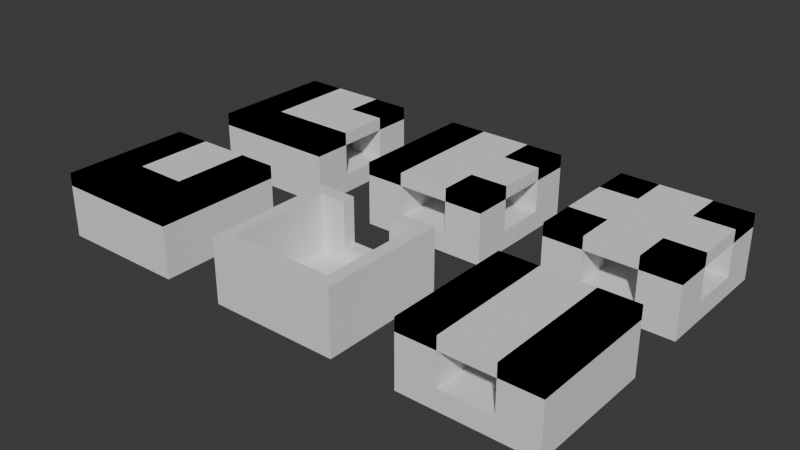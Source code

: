 # Source: Pieces2.blend  (saved by Blender 5.0.119; exported with 4.5.12 LTS)
import bpy
from mathutils import Matrix  # noqa: F401  (used for matrix-valued properties, if any)

bpy.ops.wm.read_factory_settings(use_empty=True)
scene = bpy.context.scene
scene.name = 'Scene'

# ---- collections
col_collection = bpy.data.collections.new('Collection'); scene.collection.children.link(col_collection)

# ---- world
world_world = bpy.data.worlds.new('World'); scene.world = world_world
world_world.use_nodes = True; world_world.node_tree.nodes.clear()
_N = world_world.node_tree.nodes; _L = world_world.node_tree.links
n0 = _N.new('ShaderNodeOutputWorld'); n0.name = 'World Output'; n0.location = (200, 100)
n1 = _N.new('ShaderNodeBackground'); n1.name = 'Background'; n1.location = (-200, 100)
n1.inputs[0].default_value = (0.05088, 0.05088, 0.05088, 1.0)
_L.new(n1.outputs[0], n0.inputs[0])
n0.is_active_output = True
world_world.color = (0.05088, 0.05088, 0.05088)
world_world.sun_shadow_jitter_overblur = 0.0

# ---- meshes
me_cube_169 = bpy.data.meshes.new('Cube.169')
me_cube_169.from_pydata([(-0.5, -0.5, -0.5), (-0.2, -0.1, -0.2), (-0.5, -0.5, 0.5), (-0.5, 0.5, -0.5), (-0.5, 0.5, 0.5), (0.5, -0.5, -0.5), (0.2, -0.1, -0.2), (0.5, -0.5, 0.5), (0.5, 0.5, -0.5), (0.5, 0.5, 0.5), (-0.2, 0.5, -0.2), (0.2, 0.5, 0.5), (-0.2, 0.5, 0.5), (0.2, 0.5, -0.2), (-0.2, -0.1, 0.5), (0.2, -0.1, 0.5), (-0.5, -0.5, 0.3), (-0.5, -0.5, 0.5), (-0.5, 0.5, 0.3), (-0.5, 0.5, 0.5), (0.5, -0.5, 0.3), (0.5, -0.5, 0.5), (0.5, 0.5, 0.3), (0.5, 0.5, 0.5)], [], [(0, 2, 4, 3), (11, 9, 8, 3, 4, 12, 10, 13), (8, 9, 7, 5), (5, 7, 2, 0), (3, 8, 5, 0), (14, 12, 4, 2, 7, 9, 11, 15), (14, 1, 10, 12), (13, 6, 15, 11), (6, 1, 14, 15), (10, 1, 6, 13), (16, 17, 19, 18), (18, 19, 23, 22), (22, 23, 21, 20), (20, 21, 17, 16), (18, 22, 20, 16), (23, 19, 17, 21)])
_uv = me_cube_169.uv_layers.new(name='UVMap')
_uv.uv.foreach_set('vector', [0.375, 0.0, 0.625, 0.0, 0.625, 0.25, 0.375, 0.25, 0.625, 0.425, 0.625, 0.5, 0.375, 0.5, 0.375, 0.25, 0.625, 0.25, 0.625, 0.325, 0.45, 0.325, 0.45, 0.425, 0.375, 0.5, 0.625, 0.5, 0.625, 0.75, 0.375, 0.75, 0.375, 0.75, 0.625, 0.75, 0.625, 1.0, 0.375, 1.0, 0.125, 0.5, 0.375, 0.5, 0.375, 0.75, 0.125, 0.75, 0.8, 0.65, 0.8, 0.5, 0.875, 0.5, 0.875, 0.75, 0.625, 0.75, 0.625, 0.5, 0.7, 0.5, 0.7, 0.65, 0.5937, 0.0, 0.375, 0.0, 0.375, 0.125, 0.5937, 0.125, 0.375, 0.625, 0.375, 0.75, 0.5937, 0.75, 0.5937, 0.625, 0.375, 0.75, 0.375, 1.0, 0.5938, 1.0, 0.5937, 0.75, 0.125, 0.625, 0.125, 0.75, 0.375, 0.75, 0.375, 0.625, 0.375, 0.0, 0.625, 0.0, 0.625, 0.25, 0.375, 0.25, 0.375, 0.25, 0.625, 0.25, 0.625, 0.5, 0.375, 0.5, 0.375, 0.5, 0.625, 0.5, 0.625, 0.75, 0.375, 0.75, 0.375, 0.75, 0.625, 0.75, 0.625, 1.0, 0.375, 1.0, 0.125, 0.5, 0.375, 0.5, 0.375, 0.75, 0.125, 0.75, 0.625, 0.5, 0.875, 0.5, 0.875, 0.75, 0.625, 0.75])
me_cube_169.update()
me_cube_172 = bpy.data.meshes.new('Cube.172')
me_cube_172.from_pydata([(-0.4, -0.4, -0.4), (-0.5, -0.5, -0.5), (-0.4, -0.4, 0.5), (-0.5, -0.5, 0.5), (-0.4, 0.4, -0.4), (-0.4, 0.4, 0.5), (-0.5, 0.5, -0.5), (0.4, -0.4, -0.4), (-0.5, 0.5, 0.5), (0.5, -0.5, -0.5), (0.4, -0.4, 0.5), (0.4, 0.4, -0.4), (0.4, 0.4, 0.5), (0.5, -0.5, 0.5), (0.5, 0.5, -0.5), (0.5, 0.5, 0.5), (-0.2, 0.5, -0.2), (0.2, 0.5, 0.5), (-0.2, 0.5, 0.5), (0.2, 0.5, -0.2), (-0.2, 0.4, -0.2), (-0.2, 0.4, 0.5), (0.2, 0.4, -0.2), (0.2, 0.4, 0.5)], [], [(1, 3, 8, 6), (19, 17, 15, 14, 6, 8, 18, 16), (14, 15, 13, 9), (9, 13, 3, 1), (6, 14, 9, 1), (5, 21, 18, 8, 3, 13, 15, 17, 23, 12, 10, 2), (16, 18, 21, 20), (23, 17, 19, 22), (22, 19, 16, 20), (2, 0, 4, 5), (23, 22, 20, 21, 5, 4, 11, 12), (12, 11, 7, 10), (7, 0, 2, 10), (4, 0, 7, 11)])
_uv = me_cube_172.uv_layers.new(name='UVMap')
_uv.uv.foreach_set('vector', [0.375, 0.0, 0.625, 0.0, 0.625, 0.25, 0.375, 0.25, 0.45, 0.425, 0.625, 0.425, 0.625, 0.5, 0.375, 0.5, 0.375, 0.25, 0.625, 0.25, 0.625, 0.325, 0.45, 0.325, 0.375, 0.5, 0.625, 0.5, 0.625, 0.75, 0.375, 0.75, 0.375, 0.75, 0.625, 0.75, 0.625, 1.0, 0.375, 1.0, 0.125, 0.5, 0.375, 0.5, 0.375, 0.75, 0.125, 0.75, 0.85, 0.525, 0.8, 0.525, 0.8, 0.5, 0.875, 0.5, 0.875, 0.75, 0.625, 0.75, 0.625, 0.5, 0.7, 0.5, 0.7, 0.525, 0.65, 0.525, 0.65, 0.725, 0.85, 0.725, 0.375, 0.125, 0.5937, 0.125, 0.5937, 0.1042, 0.375, 0.1042, 0.5937, 0.6458, 0.5937, 0.625, 0.375, 0.625, 0.375, 0.6458, 0.375, 0.6458, 0.375, 0.625, 0.125, 0.625, 0.125, 0.6458, 0.625, 0.0, 0.375, 0.0, 0.375, 0.25, 0.625, 0.25, 0.625, 0.4375, 0.4306, 0.4375, 0.4306, 0.3125, 0.625, 0.3125, 0.625, 0.25, 0.375, 0.25, 0.375, 0.5, 0.625, 0.5, 0.625, 0.5, 0.375, 0.5, 0.375, 0.75, 0.625, 0.75, 0.375, 0.75, 0.375, 1.0, 0.625, 1.0, 0.625, 0.75, 0.125, 0.5, 0.125, 0.75, 0.375, 0.75, 0.375, 0.5])
me_cube_172.update()
me_cube_175 = bpy.data.meshes.new('Cube.175')
me_cube_175.from_pydata([(-0.5, -0.5, -0.5), (-0.2, 0.0, -0.2), (-0.5, -0.5, 0.5), (-0.5, 0.5, -0.5), (-0.5, 0.5, 0.5), (0.5, -0.5, -0.5), (0.2, 0.0, -0.2), (0.5, -0.5, 0.5), (0.5, 0.5, -0.5), (0.5, 0.5, 0.5), (-0.2, 0.5, -0.2), (0.2, 0.5, 0.5), (-0.2, 0.5, 0.5), (0.2, 0.5, -0.2), (-0.2, 0.0, 0.5), (0.2, 0.0, 0.5), (-0.2, -0.5, 0.5), (0.2, -0.5, -0.2), (0.2, -0.5, 0.5), (-0.2, -0.5, -0.2), (-0.5, -0.5, 0.3), (-0.5, -0.5, 0.5), (-0.5, 0.5, 0.3), (-0.5, 0.5, 0.5), (0.5, -0.5, 0.3), (0.5, -0.5, 0.5), (0.5, 0.5, 0.3), (0.5, 0.5, 0.5)], [], [(0, 2, 4, 3), (13, 11, 9, 8, 3, 4, 12, 10), (8, 9, 7, 5), (16, 2, 0, 5, 7, 18, 17, 19), (3, 8, 5, 0), (4, 2, 16, 14, 12), (7, 9, 11, 15, 18), (14, 1, 10, 12), (13, 6, 15, 11), (10, 1, 6, 13), (16, 19, 1, 14), (15, 6, 17, 18), (17, 6, 1, 19), (20, 21, 23, 22), (22, 23, 27, 26), (26, 27, 25, 24), (24, 25, 21, 20), (22, 26, 24, 20), (27, 23, 21, 25)])
_uv = me_cube_175.uv_layers.new(name='UVMap')
_uv.uv.foreach_set('vector', [0.375, 0.0, 0.625, 0.0, 0.625, 0.25, 0.375, 0.25, 0.45, 0.425, 0.625, 0.425, 0.625, 0.5, 0.375, 0.5, 0.375, 0.25, 0.625, 0.25, 0.625, 0.325, 0.45, 0.325, 0.375, 0.5, 0.625, 0.5, 0.625, 0.75, 0.375, 0.75, 0.625, 0.925, 0.625, 1.0, 0.375, 1.0, 0.375, 0.75, 0.625, 0.75, 0.625, 0.825, 0.45, 0.825, 0.45, 0.925, 0.125, 0.5, 0.375, 0.5, 0.375, 0.75, 0.125, 0.75, 0.875, 0.5, 0.875, 0.75, 0.8, 0.75, 0.8, 0.625, 0.8, 0.5, 0.625, 0.75, 0.625, 0.5, 0.7, 0.5, 0.7, 0.625, 0.7, 0.75, 0.5937, 0.0, 0.375, 0.0, 0.375, 0.125, 0.5938, 0.125, 0.375, 0.625, 0.375, 0.75, 0.5937, 0.75, 0.5938, 0.625, 0.125, 0.625, 0.125, 0.75, 0.375, 0.75, 0.375, 0.625, 0.5938, 0.125, 0.375, 0.125, 0.375, 0.25, 0.5938, 0.25, 0.5937, 0.5, 0.375, 0.5, 0.375, 0.625, 0.5938, 0.625, 0.375, 0.625, 0.375, 0.5, 0.125, 0.5, 0.125, 0.625, 0.375, 0.0, 0.625, 0.0, 0.625, 0.25, 0.375, 0.25, 0.375, 0.25, 0.625, 0.25, 0.625, 0.5, 0.375, 0.5, 0.375, 0.5, 0.625, 0.5, 0.625, 0.75, 0.375, 0.75, 0.375, 0.75, 0.625, 0.75, 0.625, 1.0, 0.375, 1.0, 0.125, 0.5, 0.375, 0.5, 0.375, 0.75, 0.125, 0.75, 0.625, 0.5, 0.875, 0.5, 0.875, 0.75, 0.625, 0.75])
me_cube_175.update()
me_cube_179 = bpy.data.meshes.new('Cube.179')
me_cube_179.from_pydata([(-0.5, -0.5, -0.5), (-0.2, -0.2, -0.2), (-0.2, -0.2, -0.2), (-0.5, -0.5, 0.5), (-0.2, 0.2, -0.2), (-0.5, 0.5, -0.5), (-0.5, 0.5, 0.5), (0.5, -0.5, -0.5), (0.2, -0.2, -0.2), (0.5, -0.5, 0.5), (0.5, 0.5, -0.5), (0.5, 0.5, 0.5), (-0.2, 0.5, -0.2), (0.2, 0.5, 0.5), (-0.2, 0.5, 0.5), (0.2, 0.5, -0.2), (-0.2, -0.2, 0.5), (0.5, -0.2, 0.5), (0.5, 0.2, -0.2), (0.5, 0.2, 0.5), (0.5, -0.2, -0.2), (0.2, 0.2, 0.5), (-0.2, -0.2, 0.5), (-0.2, -0.2, 0.5), (0.2, 0.2, -0.2), (0.2, 0.08571, -0.2), (-0.2, -0.2, -0.2), (-0.02857, 0.2, -0.2), (0.004878, 0.1415, -0.2), (-0.5, -0.5, 0.3), (-0.5, -0.5, 0.5), (-0.5, 0.5, 0.3), (-0.5, 0.5, 0.5), (0.5, -0.5, 0.3), (0.5, -0.5, 0.5), (0.5, 0.5, 0.3), (0.5, 0.5, 0.5)], [], [(0, 3, 6, 5), (15, 13, 11, 10, 5, 6, 14, 12), (17, 9, 7, 10, 11, 19, 18, 20), (7, 9, 3, 0), (5, 10, 7, 0), (19, 11, 13, 21), (16, 14, 6, 3, 9, 17, 23, 22), (16, 2, 12, 14), (13, 15, 24, 21), (2, 16, 22, 26), (24, 15, 12, 2, 26, 4, 27), (27, 4, 26, 8, 25, 28), (25, 24, 27, 28), (22, 23, 1, 26), (24, 18, 19, 21), (20, 1, 23, 17), (18, 24, 25, 8, 26, 1, 20), (29, 30, 32, 31), (31, 32, 36, 35), (35, 36, 34, 33), (33, 34, 30, 29), (31, 35, 33, 29), (36, 32, 30, 34)])
_uv = me_cube_179.uv_layers.new(name='UVMap')
_uv.uv.foreach_set('vector', [0.375, 0.0, 0.625, 0.0, 0.625, 0.25, 0.375, 0.25, 0.45, 0.425, 0.625, 0.425, 0.625, 0.5, 0.375, 0.5, 0.375, 0.25, 0.625, 0.25, 0.625, 0.325, 0.45, 0.325, 0.625, 0.675, 0.625, 0.75, 0.375, 0.75, 0.375, 0.5, 0.625, 0.5, 0.625, 0.575, 0.45, 0.575, 0.45, 0.675, 0.375, 0.75, 0.625, 0.75, 0.625, 1.0, 0.375, 1.0, 0.125, 0.5, 0.375, 0.5, 0.375, 0.75, 0.125, 0.75, 0.625, 0.575, 0.625, 0.5, 0.7, 0.5, 0.7, 0.575, 0.8, 0.675, 0.8, 0.5, 0.875, 0.5, 0.875, 0.75, 0.625, 0.75, 0.625, 0.675, 0.8, 0.675, 0.8, 0.675, 0.5937, 0.0, 0.375, 0.0, 0.375, 0.125, 0.5938, 0.125, 0.5938, 0.625, 0.375, 0.625, 0.375, 0.6786, 0.5938, 0.6786, 0.375, 1.0, 0.5938, 1.0, 0.5938, 1.0, 0.375, 1.0, 0.375, 0.6786, 0.375, 0.625, 0.125, 0.625, 0.125, 0.75, 0.125, 0.75, 0.125, 0.6786, 0.2321, 0.6786, 0.2321, 0.6786, 0.125, 0.6786, 0.125, 0.75, 0.375, 0.75, 0.375, 0.699, 0.253, 0.689, 0.375, 0.699, 0.375, 0.6786, 0.2321, 0.6786, 0.253, 0.689, 0.5937, 0.0, 0.5937, 0.0, 0.375, 0.0, 0.375, 2.98e-08, 0.375, 0.3214, 0.375, 0.375, 0.5938, 0.375, 0.5937, 0.3214, 0.375, 0.875, 0.375, 1.0, 0.5938, 1.0, 0.5938, 0.875, 0.25, 0.5, 0.1964, 0.5, 0.1964, 0.5714, 0.1964, 0.75, 0.125, 0.75, 0.125, 0.75, 0.25, 0.75, 0.375, 0.0, 0.625, 0.0, 0.625, 0.25, 0.375, 0.25, 0.375, 0.25, 0.625, 0.25, 0.625, 0.5, 0.375, 0.5, 0.375, 0.5, 0.625, 0.5, 0.625, 0.75, 0.375, 0.75, 0.375, 0.75, 0.625, 0.75, 0.625, 1.0, 0.375, 1.0, 0.125, 0.5, 0.375, 0.5, 0.375, 0.75, 0.125, 0.75, 0.625, 0.5, 0.875, 0.5, 0.875, 0.75, 0.625, 0.75])
me_cube_179.update()
me_cube_183 = bpy.data.meshes.new('Cube.183')
me_cube_183.from_pydata([(-0.5, -0.5, -0.5), (0.0, -0.2, -0.2), (-0.2, 0.0, -0.2), (-0.5, -0.5, 0.5), (0.0, 0.2, -0.2), (-0.5, 0.5, -0.5), (-0.5, 0.5, 0.5), (0.5, -0.5, -0.5), (0.2, 0.0, -0.2), (0.5, -0.5, 0.5), (0.5, 0.5, -0.5), (0.5, 0.5, 0.5), (-0.2, 0.5, -0.2), (0.2, 0.5, 0.5), (-0.2, 0.5, 0.5), (0.2, 0.5, -0.2), (-0.2, 0.0, 0.5), (-0.2, -0.5, 0.5), (0.2, -0.5, -0.2), (0.2, -0.5, 0.5), (-0.2, -0.5, -0.2), (0.5, -0.2, 0.5), (0.5, 0.2, -0.2), (0.5, 0.2, 0.5), (0.5, -0.2, -0.2), (0.2, 0.2, 0.5), (0.2, -0.2, 0.5), (0.2, 0.2, -0.2), (0.2, -0.2, -0.2), (0.0, 0.0, -0.2), (0.04, 0.2, -0.2), (0.05882, 0.1765, -0.2), (-0.5, -0.5, 0.3), (-0.5, -0.5, 0.5), (-0.5, 0.5, 0.3), (-0.5, 0.5, 0.5), (0.5, -0.5, 0.3), (0.5, -0.5, 0.5), (0.5, 0.5, 0.3), (0.5, 0.5, 0.5)], [], [(0, 3, 6, 5), (15, 13, 11, 10, 5, 6, 14, 12), (21, 9, 7, 10, 11, 23, 22, 24), (20, 17, 3, 0, 7, 9, 19, 18), (5, 10, 7, 0), (14, 6, 3, 17, 16), (23, 11, 13, 25), (26, 19, 9, 21), (16, 2, 12, 14), (13, 15, 27, 25), (27, 15, 12, 2, 29, 4, 30), (30, 4, 31), (4, 29, 8, 27, 30, 31), (17, 20, 2, 16), (18, 19, 26, 28), (2, 20, 18, 28, 1, 29), (28, 8, 29, 1), (27, 22, 23, 25), (21, 24, 28, 26), (8, 28, 24, 22, 27), (32, 33, 35, 34), (34, 35, 39, 38), (38, 39, 37, 36), (36, 37, 33, 32), (34, 38, 36, 32), (39, 35, 33, 37)])
_uv = me_cube_183.uv_layers.new(name='UVMap')
_uv.uv.foreach_set('vector', [0.375, 0.0, 0.625, 0.0, 0.625, 0.25, 0.375, 0.25, 0.45, 0.425, 0.625, 0.425, 0.625, 0.5, 0.375, 0.5, 0.375, 0.25, 0.625, 0.25, 0.625, 0.325, 0.45, 0.325, 0.625, 0.675, 0.625, 0.75, 0.375, 0.75, 0.375, 0.5, 0.625, 0.5, 0.625, 0.575, 0.45, 0.575, 0.45, 0.675, 0.45, 0.925, 0.625, 0.925, 0.625, 1.0, 0.375, 1.0, 0.375, 0.75, 0.625, 0.75, 0.625, 0.825, 0.45, 0.825, 0.125, 0.5, 0.375, 0.5, 0.375, 0.75, 0.125, 0.75, 0.8, 0.5, 0.875, 0.5, 0.875, 0.75, 0.8, 0.75, 0.8, 0.625, 0.625, 0.575, 0.625, 0.5, 0.7, 0.5, 0.7, 0.575, 0.7, 0.675, 0.7, 0.75, 0.625, 0.75, 0.625, 0.675, 0.5937, 0.0, 0.375, 0.0, 0.375, 0.125, 0.5938, 0.125, 0.5938, 0.625, 0.375, 0.625, 0.375, 0.7, 0.5938, 0.7, 0.375, 0.7, 0.375, 0.625, 0.125, 0.625, 0.125, 0.75, 0.25, 0.75, 0.25, 0.7, 0.275, 0.7, 0.275, 0.7, 0.25, 0.7, 0.2868, 0.7059, 0.25, 0.7, 0.25, 0.75, 0.375, 0.75, 0.375, 0.7, 0.275, 0.7, 0.2868, 0.7059, 0.5938, 0.125, 0.375, 0.125, 0.375, 0.25, 0.5938, 0.25, 0.375, 0.625, 0.5938, 0.625, 0.5938, 0.55, 0.375, 0.55, 0.125, 0.5, 0.125, 0.625, 0.375, 0.625, 0.375, 0.55, 0.25, 0.55, 0.25, 0.5, 0.375, 0.55, 0.375, 0.5, 0.25, 0.5, 0.25, 0.55, 0.375, 0.3, 0.375, 0.375, 0.5938, 0.375, 0.5937, 0.3, 0.5938, 0.875, 0.375, 0.875, 0.375, 0.95, 0.5938, 0.95, 0.175, 0.625, 0.175, 0.75, 0.25, 0.75, 0.25, 0.5, 0.175, 0.5, 0.375, 0.0, 0.625, 0.0, 0.625, 0.25, 0.375, 0.25, 0.375, 0.25, 0.625, 0.25, 0.625, 0.5, 0.375, 0.5, 0.375, 0.5, 0.625, 0.5, 0.625, 0.75, 0.375, 0.75, 0.375, 0.75, 0.625, 0.75, 0.625, 1.0, 0.375, 1.0, 0.125, 0.5, 0.375, 0.5, 0.375, 0.75, 0.125, 0.75, 0.625, 0.5, 0.875, 0.5, 0.875, 0.75, 0.625, 0.75])
me_cube_183.update()
me_cube_188 = bpy.data.meshes.new('Cube.188')
me_cube_188.from_pydata([(-0.5, -0.5, -0.5), (0.0, -0.2, -0.2), (-0.2, 0.0, -0.2), (-0.5, -0.5, 0.5), (0.0, 0.2, -0.2), (-0.5, 0.5, -0.5), (-0.5, 0.5, 0.5), (0.5, -0.5, -0.5), (0.2, 0.0, -0.2), (0.5, -0.5, 0.5), (0.5, 0.5, -0.5), (0.5, 0.5, 0.5), (-0.2, 0.5, -0.2), (0.2, 0.5, 0.5), (-0.2, 0.5, 0.5), (0.2, 0.5, -0.2), (-0.2, -0.5, 0.5), (0.2, -0.5, -0.2), (0.2, -0.5, 0.5), (-0.2, -0.5, -0.2), (0.5, -0.2, 0.5), (0.5, 0.2, -0.2), (0.5, 0.2, 0.5), (0.5, -0.2, -0.2), (0.2, 0.2, 0.5), (0.2, -0.2, 0.5), (0.2, 0.2, -0.2), (0.2, -0.2, -0.2), (0.0, 0.0, -0.2), (0.04, 0.2, -0.2), (0.05882, 0.1765, -0.2), (-0.5, -0.2, -0.2), (-0.5, 0.2, 0.5), (-0.5, -0.2, 0.5), (-0.5, 0.2, -0.2), (-0.2, 0.2, 0.5), (-0.2, -0.2, 0.5), (-0.2, 0.2, -0.2), (-0.2, -0.2, -0.2), (-0.08, -0.2, -0.2), (-0.06897, -0.1724, -0.2), (-0.5, -0.5, 0.3), (-0.5, -0.5, 0.5), (-0.5, 0.5, 0.3), (-0.5, 0.5, 0.5), (0.5, -0.5, 0.3), (0.5, -0.5, 0.5), (0.5, 0.5, 0.3), (0.5, 0.5, 0.5)], [], [(32, 6, 5, 0, 3, 33, 31, 34), (15, 13, 11, 10, 5, 6, 14, 12), (23, 20, 9, 7, 10, 11, 22, 21), (19, 16, 3, 0, 7, 9, 18, 17), (5, 10, 7, 0), (35, 14, 6, 32), (33, 3, 16, 36), (22, 11, 13, 24), (25, 18, 9, 20), (37, 12, 14, 35), (13, 15, 26, 24), (29, 26, 15, 12, 37, 4), (37, 2, 28, 4), (29, 4, 30), (4, 28, 8, 26, 29, 30), (16, 19, 38, 36), (17, 18, 25, 27), (38, 19, 17, 27, 1, 39), (1, 28, 2, 38, 39, 40), (39, 1, 40), (27, 8, 28, 1), (26, 21, 22, 24), (20, 23, 27, 25), (8, 27, 23, 21, 26), (35, 32, 34, 37), (38, 31, 33, 36), (2, 37, 34, 31, 38), (41, 42, 44, 43), (43, 44, 48, 47), (47, 48, 46, 45), (45, 46, 42, 41), (43, 47, 45, 41), (48, 44, 42, 46)])
_uv = me_cube_188.uv_layers.new(name='UVMap')
_uv.uv.foreach_set('vector', [0.625, 0.175, 0.625, 0.25, 0.375, 0.25, 0.375, 0.0, 0.625, 0.0, 0.625, 0.075, 0.45, 0.075, 0.45, 0.175, 0.45, 0.425, 0.625, 0.425, 0.625, 0.5, 0.375, 0.5, 0.375, 0.25, 0.625, 0.25, 0.625, 0.325, 0.45, 0.325, 0.45, 0.675, 0.625, 0.675, 0.625, 0.75, 0.375, 0.75, 0.375, 0.5, 0.625, 0.5, 0.625, 0.575, 0.45, 0.575, 0.45, 0.925, 0.625, 0.925, 0.625, 1.0, 0.375, 1.0, 0.375, 0.75, 0.625, 0.75, 0.625, 0.825, 0.45, 0.825, 0.125, 0.5, 0.375, 0.5, 0.375, 0.75, 0.125, 0.75, 0.8, 0.575, 0.8, 0.5, 0.875, 0.5, 0.875, 0.575, 0.875, 0.675, 0.875, 0.75, 0.8, 0.75, 0.8, 0.675, 0.625, 0.575, 0.625, 0.5, 0.7, 0.5, 0.7, 0.575, 0.7, 0.675, 0.7, 0.75, 0.625, 0.75, 0.625, 0.675, 0.375, 0.05, 0.375, 0.125, 0.5938, 0.125, 0.5938, 0.05, 0.5938, 0.625, 0.375, 0.625, 0.375, 0.7, 0.5938, 0.7, 0.275, 0.7, 0.375, 0.7, 0.375, 0.625, 0.125, 0.625, 0.125, 0.7, 0.25, 0.7, 0.125, 0.7, 0.125, 0.75, 0.25, 0.75, 0.25, 0.7, 0.275, 0.7, 0.25, 0.7, 0.2868, 0.7059, 0.25, 0.7, 0.25, 0.75, 0.375, 0.75, 0.375, 0.7, 0.275, 0.7, 0.2868, 0.7059, 0.5938, 0.125, 0.375, 0.125, 0.375, 0.2, 0.5938, 0.2, 0.375, 0.625, 0.5938, 0.625, 0.5938, 0.55, 0.375, 0.55, 0.125, 0.55, 0.125, 0.625, 0.375, 0.625, 0.375, 0.55, 0.25, 0.55, 0.2, 0.55, 0.25, 0.55, 0.25, 0.5, 0.125, 0.5, 0.125, 0.55, 0.2, 0.55, 0.2069, 0.5431, 0.2, 0.55, 0.25, 0.55, 0.2069, 0.5431, 0.375, 0.55, 0.375, 0.5, 0.25, 0.5, 0.25, 0.55, 0.375, 0.3, 0.375, 0.375, 0.5938, 0.375, 0.5937, 0.3, 0.5938, 0.875, 0.375, 0.875, 0.375, 0.95, 0.5938, 0.95, 0.175, 0.625, 0.175, 0.75, 0.25, 0.75, 0.25, 0.5, 0.175, 0.5, 0.5938, 0.45, 0.5938, 0.375, 0.375, 0.375, 0.375, 0.45, 0.375, 0.8, 0.375, 0.875, 0.5938, 0.875, 0.5937, 0.8, 0.325, 0.625, 0.325, 0.5, 0.25, 0.5, 0.25, 0.75, 0.325, 0.75, 0.375, 0.0, 0.625, 0.0, 0.625, 0.25, 0.375, 0.25, 0.375, 0.25, 0.625, 0.25, 0.625, 0.5, 0.375, 0.5, 0.375, 0.5, 0.625, 0.5, 0.625, 0.75, 0.375, 0.75, 0.375, 0.75, 0.625, 0.75, 0.625, 1.0, 0.375, 1.0, 0.125, 0.5, 0.375, 0.5, 0.375, 0.75, 0.125, 0.75, 0.625, 0.5, 0.875, 0.5, 0.875, 0.75, 0.625, 0.75])
me_cube_188.update()

# ---- objects
ob_source_piece = bpy.data.objects.new('Source_Piece', me_cube_169)
ob_goal_piece = bpy.data.objects.new('Goal_Piece', me_cube_172)
ob_covered_straight_piece = bpy.data.objects.new('Covered_Straight_Piece', me_cube_175)
ob_covered_turn_piece = bpy.data.objects.new('Covered_Turn_Piece', me_cube_179)
ob_covered_t_piece = bpy.data.objects.new('Covered_T_Piece', me_cube_183)
ob_covered_cross_piece = bpy.data.objects.new('Covered_Cross_Piece', me_cube_188)

# ---- transforms, parenting, visibility, modifiers, constraints
ob_source_piece.location = (-1.5, -0.75, 0.0)
ob_source_piece.scale = (1.0, 1.0, 0.5)
ob_goal_piece.location = (0.0, -0.75, 0.0)
ob_goal_piece.scale = (1.0, 1.0, 0.5)
ob_covered_straight_piece.location = (1.5, -0.75, 0.0)
ob_covered_straight_piece.scale = (1.0, 1.0, 0.5)
ob_covered_turn_piece.location = (-1.5, 0.75, 0.0)
ob_covered_turn_piece.scale = (1.0, 1.0, 0.5)
ob_covered_t_piece.location = (0.0, 0.75, 0.0)
ob_covered_t_piece.scale = (1.0, 1.0, 0.5)
ob_covered_cross_piece.location = (1.5, 0.75, 0.0)
ob_covered_cross_piece.scale = (1.0, 1.0, 0.5)

# ---- collection membership
col_collection.objects.link(ob_source_piece)
col_collection.objects.link(ob_goal_piece)
col_collection.objects.link(ob_covered_straight_piece)
col_collection.objects.link(ob_covered_turn_piece)
col_collection.objects.link(ob_covered_t_piece)
col_collection.objects.link(ob_covered_cross_piece)

# ---- scene / render settings (as saved in the file)
scene.frame_start = 1; scene.frame_end = 250; scene.frame_set(1)
scene.render.engine = 'BLENDER_EEVEE_NEXT'
scene.render.bake_bias = 0.0
scene.render.bake_samples = 0
scene.cycles.sampling_pattern = 'TABULATED_SOBOL'
scene.eevee.use_volume_custom_range = False
bpy.context.view_layer.update()

# ---- added for rendering (the .blend has no active camera and no usable light): camera, sun
cam_auto = bpy.data.cameras.new('AutoCamera')
cam_auto.lens = 50.0
cam_auto.sensor_width = 36.0
cam_auto.clip_end = 1000.0
ob_auto_camera = bpy.data.objects.new('AutoCamera', cam_auto)
scene.collection.objects.link(ob_auto_camera)
ob_auto_camera.location = (4.38873, -5.26647, 3.51098)
ob_auto_camera.rotation_euler = (1.09748, -7.21219e-08, 0.694738)
scene.camera = ob_auto_camera
light_auto_sun = bpy.data.lights.new('AutoSun', 'SUN')
light_auto_sun.energy = 3.0
light_auto_sun.angle = 0.0523599
ob_auto_sun = bpy.data.objects.new('AutoSun', light_auto_sun)
scene.collection.objects.link(ob_auto_sun)
ob_auto_sun.rotation_euler = (0.872665, 0.174533, 0.523599)
bpy.context.view_layer.update()
